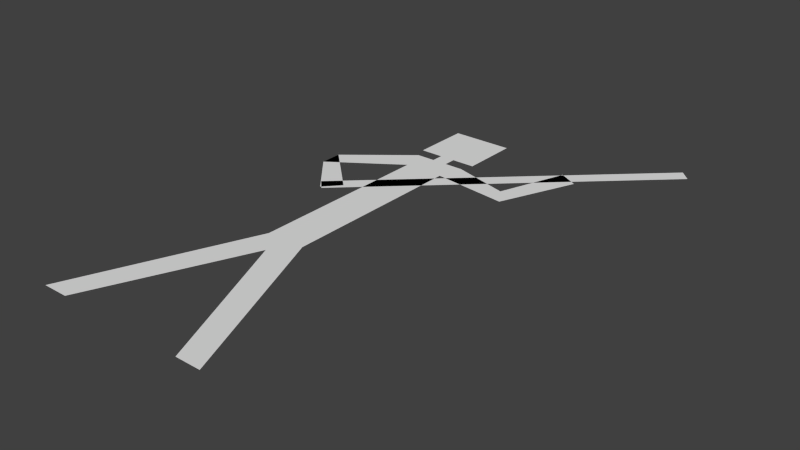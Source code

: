 # Source: stickman.blend  (saved by Blender 2.75.0; exported with 4.5.12 LTS)
import bpy
from mathutils import Matrix  # noqa: F401  (used for matrix-valued properties, if any)

bpy.ops.wm.read_factory_settings(use_empty=True)
scene = bpy.context.scene
scene.name = 'Scene'

# ---- collections
col_collection_1 = bpy.data.collections.new('Collection 1'); scene.collection.children.link(col_collection_1)

# ---- world
world_world = bpy.data.worlds.new('World'); scene.world = world_world
world_world.color = (0.05088, 0.05088, 0.05088)
world_world.use_sun_shadow = False
world_world.sun_shadow_jitter_overblur = 0.0
world_world.cycles.sampling_method = 'MANUAL'
world_world.cycles.sample_map_resolution = 256

# ---- meshes
me_plane = bpy.data.meshes.new('Plane')
me_plane.from_pydata([(-0.2048, 2.98e-08, -0.159), (-0.04481, 0.3924, -0.159), (-0.147, 2.98e-08, -0.159), (-0.04481, 0.812, -0.159), (-0.05902, 0.8689, -0.159), (-0.1977, 0.7072, -0.159), (-0.1979, 0.7564, -0.159), (-0.1141, 0.6085, -0.159), (-0.08113, 0.6449, -0.159), (-0.06891, 0.8963, -0.159), (-0.06891, 1.027, -0.159), (-0.01715, 0.8689, -0.159), (-0.01715, 0.8963, -0.159), (0.2048, 2.98e-08, -0.159), (0.04481, 0.3924, -0.159), (0.147, 2.98e-08, -0.159), (0.0, 0.3405, -0.159), (0.04481, 0.812, -0.159), (0.05902, 0.8689, -0.159), (0.2159, 0.7897, -0.159), (0.1895, 0.8311, -0.159), (0.2873, 0.9603, -0.159), (0.2444, 0.9842, -0.159), (0.06891, 0.8963, -0.159), (0.06891, 1.027, -0.159), (0.01715, 0.8689, -0.159), (0.01715, 0.8963, -0.159), (-0.1079, 0.6056, -0.159), (-0.131, 0.6297, -0.159), (0.4596, 1.136, -0.159), (0.4366, 1.16, -0.159)], [], [(4, 6, 5, 3), (6, 5, 7, 8), (18, 17, 19, 20), (10, 9, 12, 26, 23, 24), (20, 19, 21, 22), (0, 2, 16, 15, 13, 14, 17, 18, 25, 26, 12, 11, 4, 3, 1), (27, 29, 30, 28)])
me_plane.use_remesh_preserve_volume = False
me_plane.use_remesh_preserve_attributes = False
me_plane.use_mirror_vertex_groups = False
me_plane.update()

# ---- objects
ob_stickman = bpy.data.objects.new('stickman', me_plane)

# ---- transforms, parenting, visibility, modifiers, constraints
ob_stickman.location = (-0.01516, 0.0, 0.0)
ob_stickman.lineart.crease_threshold = 0.0

# ---- collection membership
col_collection_1.objects.link(ob_stickman)

# ---- scene / render settings (as saved in the file)
scene.frame_start = 1; scene.frame_end = 250; scene.frame_set(2)
scene.render.engine = 'BLENDER_EEVEE_NEXT'
scene.render.resolution_percentage = 50
scene.render.dither_intensity = 0.0
scene.cycles.use_denoising = False
scene.cycles.samples = 10
scene.cycles.sampling_pattern = 'TABULATED_SOBOL'
scene.cycles.light_sampling_threshold = 0.0
scene.cycles.use_adaptive_sampling = False
scene.cycles.use_light_tree = False
scene.cycles.blur_glossy = 0.0
scene.cycles.pixel_filter_type = 'GAUSSIAN'
scene.cycles.sample_clamp_indirect = 0.0
scene.view_settings.view_transform = 'Standard'
bpy.context.view_layer.update()

# ---- added for rendering (the .blend has no active camera and no usable light): camera, sun
cam_auto = bpy.data.cameras.new('AutoCamera')
cam_auto.lens = 50.0
cam_auto.sensor_width = 36.0
cam_auto.clip_end = 1000.0
ob_auto_camera = bpy.data.objects.new('AutoCamera', cam_auto)
scene.collection.objects.link(ob_auto_camera)
ob_auto_camera.location = (1.34929, -0.904319, 0.830585)
ob_auto_camera.rotation_euler = (1.09748, -7.21219e-08, 0.694738)
scene.camera = ob_auto_camera
light_auto_sun = bpy.data.lights.new('AutoSun', 'SUN')
light_auto_sun.energy = 3.0
light_auto_sun.angle = 0.0523599
ob_auto_sun = bpy.data.objects.new('AutoSun', light_auto_sun)
scene.collection.objects.link(ob_auto_sun)
ob_auto_sun.rotation_euler = (0.872665, 0.174533, 0.523599)
bpy.context.view_layer.update()
